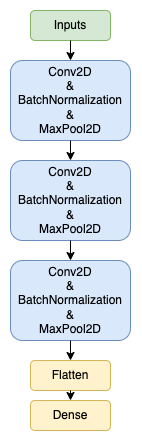

The diagram above was exported from draw.io. Its source (the exported page's mxGraphModel, read from the mxfile embedded in the PNG):
<mxGraphModel dx="1188" dy="595" grid="1" gridSize="10" guides="1" tooltips="1" connect="1" arrows="1" fold="1" page="1" pageScale="1" pageWidth="850" pageHeight="1100" math="0" shadow="0">
  <root>
    <mxCell id="0" />
    <mxCell id="1" parent="0" />
    <mxCell id="I-WkqBXjBGZnI2Gp5ZOG-3" value="Dense" style="rounded=1;whiteSpace=wrap;html=1;fillColor=#fff2cc;strokeColor=#d6b656;" vertex="1" parent="1">
      <mxGeometry x="340" y="430" width="80" height="30" as="geometry" />
    </mxCell>
    <mxCell id="I-WkqBXjBGZnI2Gp5ZOG-4" value="Flatten" style="rounded=1;whiteSpace=wrap;html=1;fillColor=#fff2cc;strokeColor=#d6b656;" vertex="1" parent="1">
      <mxGeometry x="340" y="390" width="80" height="30" as="geometry" />
    </mxCell>
    <mxCell id="I-WkqBXjBGZnI2Gp5ZOG-5" value="Conv2D&lt;br&gt;&amp;amp;&lt;br&gt;BatchNormalization&lt;br&gt;&amp;amp;&lt;br&gt;MaxPool2D" style="rounded=1;whiteSpace=wrap;html=1;fillColor=#dae8fc;strokeColor=#6c8ebf;" vertex="1" parent="1">
      <mxGeometry x="320" y="90" width="120" height="80" as="geometry" />
    </mxCell>
    <mxCell id="I-WkqBXjBGZnI2Gp5ZOG-6" value="Inputs&lt;br&gt;" style="rounded=1;whiteSpace=wrap;html=1;fillColor=#d5e8d4;strokeColor=#82b366;" vertex="1" parent="1">
      <mxGeometry x="340" y="40" width="80" height="30" as="geometry" />
    </mxCell>
    <mxCell id="I-WkqBXjBGZnI2Gp5ZOG-8" value="" style="endArrow=classic;html=1;rounded=0;exitX=0.5;exitY=1;exitDx=0;exitDy=0;entryX=0.5;entryY=0;entryDx=0;entryDy=0;" edge="1" parent="1" source="I-WkqBXjBGZnI2Gp5ZOG-6" target="I-WkqBXjBGZnI2Gp5ZOG-5">
      <mxGeometry width="50" height="50" relative="1" as="geometry">
        <mxPoint x="400" y="370" as="sourcePoint" />
        <mxPoint x="450" y="320" as="targetPoint" />
      </mxGeometry>
    </mxCell>
    <mxCell id="I-WkqBXjBGZnI2Gp5ZOG-9" value="" style="endArrow=classic;html=1;rounded=0;exitX=0.5;exitY=1;exitDx=0;exitDy=0;entryX=0.5;entryY=0;entryDx=0;entryDy=0;" edge="1" parent="1" source="I-WkqBXjBGZnI2Gp5ZOG-5" target="I-WkqBXjBGZnI2Gp5ZOG-12">
      <mxGeometry width="50" height="50" relative="1" as="geometry">
        <mxPoint x="400" y="370" as="sourcePoint" />
        <mxPoint x="370" y="230" as="targetPoint" />
      </mxGeometry>
    </mxCell>
    <mxCell id="I-WkqBXjBGZnI2Gp5ZOG-11" value="" style="endArrow=classic;html=1;rounded=0;exitX=0.5;exitY=1;exitDx=0;exitDy=0;entryX=0.5;entryY=0;entryDx=0;entryDy=0;" edge="1" parent="1" source="I-WkqBXjBGZnI2Gp5ZOG-4" target="I-WkqBXjBGZnI2Gp5ZOG-3">
      <mxGeometry width="50" height="50" relative="1" as="geometry">
        <mxPoint x="400" y="540" as="sourcePoint" />
        <mxPoint x="450" y="490" as="targetPoint" />
      </mxGeometry>
    </mxCell>
    <mxCell id="I-WkqBXjBGZnI2Gp5ZOG-12" value="Conv2D&lt;br&gt;&amp;amp;&lt;br&gt;BatchNormalization&lt;br&gt;&amp;amp;&lt;br&gt;MaxPool2D" style="rounded=1;whiteSpace=wrap;html=1;fillColor=#dae8fc;strokeColor=#6c8ebf;" vertex="1" parent="1">
      <mxGeometry x="320" y="190" width="120" height="80" as="geometry" />
    </mxCell>
    <mxCell id="I-WkqBXjBGZnI2Gp5ZOG-13" value="Conv2D&lt;br&gt;&amp;amp;&lt;br&gt;BatchNormalization&lt;br&gt;&amp;amp;&lt;br&gt;MaxPool2D" style="rounded=1;whiteSpace=wrap;html=1;fillColor=#dae8fc;strokeColor=#6c8ebf;" vertex="1" parent="1">
      <mxGeometry x="320" y="290" width="120" height="80" as="geometry" />
    </mxCell>
    <mxCell id="I-WkqBXjBGZnI2Gp5ZOG-14" value="" style="endArrow=classic;html=1;rounded=0;exitX=0.5;exitY=1;exitDx=0;exitDy=0;entryX=0.5;entryY=0;entryDx=0;entryDy=0;" edge="1" parent="1" source="I-WkqBXjBGZnI2Gp5ZOG-12" target="I-WkqBXjBGZnI2Gp5ZOG-13">
      <mxGeometry width="50" height="50" relative="1" as="geometry">
        <mxPoint x="380" y="280" as="sourcePoint" />
        <mxPoint x="450" y="150" as="targetPoint" />
      </mxGeometry>
    </mxCell>
    <mxCell id="I-WkqBXjBGZnI2Gp5ZOG-15" value="" style="endArrow=classic;html=1;rounded=0;exitX=0.5;exitY=1;exitDx=0;exitDy=0;entryX=0.5;entryY=0;entryDx=0;entryDy=0;" edge="1" parent="1" source="I-WkqBXjBGZnI2Gp5ZOG-13" target="I-WkqBXjBGZnI2Gp5ZOG-4">
      <mxGeometry width="50" height="50" relative="1" as="geometry">
        <mxPoint x="400" y="220" as="sourcePoint" />
        <mxPoint x="450" y="170" as="targetPoint" />
      </mxGeometry>
    </mxCell>
  </root>
</mxGraphModel>